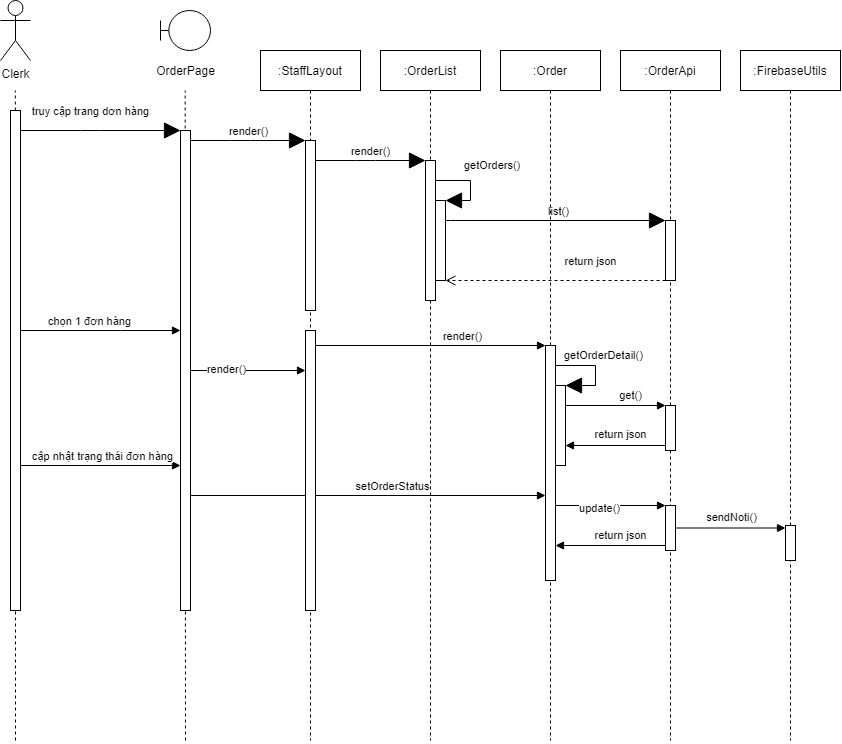

The diagram above was exported from draw.io. Its source (the exported page's mxGraphModel, read from the mxfile embedded in the PNG):
<mxGraphModel dx="3555" dy="3963" grid="1" gridSize="10" guides="1" tooltips="1" connect="1" arrows="1" fold="1" page="1" pageScale="1" pageWidth="850" pageHeight="1100" math="0" shadow="0">
  <root>
    <mxCell id="0" />
    <mxCell id="1" parent="0" />
    <mxCell id="2" value="Clerk" style="shape=umlActor;html=1;verticalLabelPosition=bottom;verticalAlign=top;align=center;" vertex="1" parent="1">
      <mxGeometry x="3420" y="-695" width="30" height="60" as="geometry" />
    </mxCell>
    <mxCell id="3" value="" style="endArrow=none;dashed=1;html=1;startSize=11;endSize=14;" edge="1" parent="1">
      <mxGeometry width="50" height="50" relative="1" as="geometry">
        <mxPoint x="3435" y="45" as="sourcePoint" />
        <mxPoint x="3434.83" y="-605" as="targetPoint" />
      </mxGeometry>
    </mxCell>
    <mxCell id="4" style="rounded=0;orthogonalLoop=1;jettySize=auto;html=1;endArrow=block;endFill=1;" edge="1" source="8" target="17" parent="1">
      <mxGeometry relative="1" as="geometry">
        <Array as="points">
          <mxPoint x="3540" y="-365" />
        </Array>
      </mxGeometry>
    </mxCell>
    <mxCell id="5" value="chọn 1 đơn hàng" style="edgeLabel;html=1;align=center;verticalAlign=middle;resizable=0;points=[];" vertex="1" connectable="0" parent="4">
      <mxGeometry x="-0.1458" y="-2" relative="1" as="geometry">
        <mxPoint y="-12" as="offset" />
      </mxGeometry>
    </mxCell>
    <mxCell id="6" style="edgeStyle=none;rounded=0;jumpStyle=arc;jumpSize=12;orthogonalLoop=1;jettySize=auto;html=1;endArrow=block;endFill=1;" edge="1" source="8" target="17" parent="1">
      <mxGeometry relative="1" as="geometry">
        <Array as="points">
          <mxPoint x="3530" y="-230" />
        </Array>
      </mxGeometry>
    </mxCell>
    <mxCell id="7" value="cập nhật trạng thái đơn hàng" style="edgeLabel;html=1;align=center;verticalAlign=middle;resizable=0;points=[];" vertex="1" connectable="0" parent="6">
      <mxGeometry x="-0.1667" y="-1" relative="1" as="geometry">
        <mxPoint x="13" y="-11" as="offset" />
      </mxGeometry>
    </mxCell>
    <mxCell id="8" value="" style="html=1;points=[];perimeter=orthogonalPerimeter;" vertex="1" parent="1">
      <mxGeometry x="3430" y="-585" width="10" height="500" as="geometry" />
    </mxCell>
    <mxCell id="9" value="" style="group" vertex="1" connectable="0" parent="1">
      <mxGeometry x="3570" y="-685" width="70" height="70" as="geometry" />
    </mxCell>
    <mxCell id="10" value="" style="shape=umlBoundary;whiteSpace=wrap;html=1;" vertex="1" parent="9">
      <mxGeometry x="10" width="50" height="40" as="geometry" />
    </mxCell>
    <mxCell id="11" value="OrderPage" style="text;html=1;align=center;verticalAlign=middle;resizable=0;points=[];autosize=1;strokeColor=none;fillColor=none;" vertex="1" parent="9">
      <mxGeometry y="50" width="70" height="20" as="geometry" />
    </mxCell>
    <mxCell id="12" value="" style="endArrow=none;dashed=1;html=1;startSize=11;endSize=14;" edge="1" parent="1">
      <mxGeometry width="50" height="50" relative="1" as="geometry">
        <mxPoint x="3605" y="45" as="sourcePoint" />
        <mxPoint x="3604.66" y="-605" as="targetPoint" />
      </mxGeometry>
    </mxCell>
    <mxCell id="13" style="edgeStyle=none;rounded=0;jumpStyle=arc;jumpSize=12;orthogonalLoop=1;jettySize=auto;html=1;endArrow=block;endFill=1;" edge="1" source="17" target="21" parent="1">
      <mxGeometry relative="1" as="geometry" />
    </mxCell>
    <mxCell id="14" value="render()" style="edgeLabel;html=1;align=center;verticalAlign=middle;resizable=0;points=[];" vertex="1" connectable="0" parent="13">
      <mxGeometry x="-0.4057" y="2" relative="1" as="geometry">
        <mxPoint as="offset" />
      </mxGeometry>
    </mxCell>
    <mxCell id="15" style="rounded=0;jumpStyle=arc;jumpSize=12;orthogonalLoop=1;jettySize=auto;html=1;endArrow=block;endFill=1;" edge="1" source="17" target="36" parent="1">
      <mxGeometry relative="1" as="geometry">
        <Array as="points">
          <mxPoint x="3800" y="-200" />
        </Array>
      </mxGeometry>
    </mxCell>
    <mxCell id="16" value="setOrderStatus" style="edgeLabel;html=1;align=center;verticalAlign=middle;resizable=0;points=[];" vertex="1" connectable="0" parent="15">
      <mxGeometry x="0.0563" relative="1" as="geometry">
        <mxPoint x="13" y="-10" as="offset" />
      </mxGeometry>
    </mxCell>
    <mxCell id="17" value="" style="html=1;points=[];perimeter=orthogonalPerimeter;" vertex="1" parent="1">
      <mxGeometry x="3600" y="-565" width="10" height="480" as="geometry" />
    </mxCell>
    <mxCell id="18" value="truy cập trang dơn hàng" style="html=1;verticalAlign=bottom;endArrow=block;startSize=11;endSize=14;" edge="1" source="8" target="17" parent="1">
      <mxGeometry x="-0.125" y="10" width="80" relative="1" as="geometry">
        <mxPoint x="3570" y="-555" as="sourcePoint" />
        <mxPoint x="3650" y="-555" as="targetPoint" />
        <Array as="points">
          <mxPoint x="3510" y="-565" />
        </Array>
        <mxPoint as="offset" />
      </mxGeometry>
    </mxCell>
    <mxCell id="19" value=":StaffLayout" style="shape=umlLifeline;perimeter=lifelinePerimeter;whiteSpace=wrap;html=1;container=1;collapsible=0;recursiveResize=0;outlineConnect=0;" vertex="1" parent="1">
      <mxGeometry x="3680" y="-645" width="100" height="690" as="geometry" />
    </mxCell>
    <mxCell id="20" value="" style="html=1;points=[];perimeter=orthogonalPerimeter;rounded=0;" vertex="1" parent="19">
      <mxGeometry x="45" y="90" width="10" height="170" as="geometry" />
    </mxCell>
    <mxCell id="21" value="" style="html=1;points=[];perimeter=orthogonalPerimeter;rounded=0;" vertex="1" parent="19">
      <mxGeometry x="45" y="280" width="10" height="280" as="geometry" />
    </mxCell>
    <mxCell id="22" value="render()" style="html=1;verticalAlign=bottom;endArrow=block;startSize=11;endSize=14;" edge="1" source="17" target="20" parent="1">
      <mxGeometry width="80" relative="1" as="geometry">
        <mxPoint x="3620" y="-515" as="sourcePoint" />
        <mxPoint x="3780" y="-515" as="targetPoint" />
        <Array as="points">
          <mxPoint x="3660" y="-555" />
        </Array>
      </mxGeometry>
    </mxCell>
    <mxCell id="23" value=":OrderList" style="shape=umlLifeline;perimeter=lifelinePerimeter;whiteSpace=wrap;html=1;container=1;collapsible=0;recursiveResize=0;outlineConnect=0;" vertex="1" parent="1">
      <mxGeometry x="3800" y="-645" width="100" height="690" as="geometry" />
    </mxCell>
    <mxCell id="24" value="" style="html=1;points=[];perimeter=orthogonalPerimeter;" vertex="1" parent="23">
      <mxGeometry x="45" y="110" width="10" height="140" as="geometry" />
    </mxCell>
    <mxCell id="25" value="" style="html=1;points=[];perimeter=orthogonalPerimeter;" vertex="1" parent="23">
      <mxGeometry x="55" y="150" width="10" height="80" as="geometry" />
    </mxCell>
    <mxCell id="26" value="getOrders()" style="edgeStyle=orthogonalEdgeStyle;html=1;align=left;spacingLeft=2;endArrow=block;rounded=0;entryX=1;entryY=0;startSize=11;endSize=14;" edge="1" parent="23" source="24" target="25">
      <mxGeometry x="-0.3755" y="15" relative="1" as="geometry">
        <mxPoint x="60" y="185" as="sourcePoint" />
        <Array as="points">
          <mxPoint x="90" y="130" />
          <mxPoint x="90" y="150" />
        </Array>
        <mxPoint as="offset" />
      </mxGeometry>
    </mxCell>
    <mxCell id="27" value="render()" style="html=1;verticalAlign=bottom;endArrow=block;startSize=11;endSize=14;" edge="1" source="20" target="24" parent="1">
      <mxGeometry width="80" relative="1" as="geometry">
        <mxPoint x="3735" y="-535" as="sourcePoint" />
        <mxPoint x="3850" y="-535" as="targetPoint" />
        <Array as="points">
          <mxPoint x="3785" y="-535" />
        </Array>
      </mxGeometry>
    </mxCell>
    <mxCell id="28" value=":OrderApi" style="shape=umlLifeline;perimeter=lifelinePerimeter;whiteSpace=wrap;html=1;container=1;collapsible=0;recursiveResize=0;outlineConnect=0;" vertex="1" parent="1">
      <mxGeometry x="4040" y="-645" width="100" height="690" as="geometry" />
    </mxCell>
    <mxCell id="29" value="" style="html=1;points=[];perimeter=orthogonalPerimeter;" vertex="1" parent="28">
      <mxGeometry x="45" y="170" width="10" height="60" as="geometry" />
    </mxCell>
    <mxCell id="30" value="" style="html=1;points=[];perimeter=orthogonalPerimeter;" vertex="1" parent="28">
      <mxGeometry x="45" y="355" width="10" height="45" as="geometry" />
    </mxCell>
    <mxCell id="31" value="" style="html=1;points=[];perimeter=orthogonalPerimeter;" vertex="1" parent="28">
      <mxGeometry x="45" y="455" width="10" height="45" as="geometry" />
    </mxCell>
    <mxCell id="32" style="edgeStyle=none;rounded=0;orthogonalLoop=1;jettySize=auto;html=1;endArrow=block;endFill=1;startSize=11;endSize=14;" edge="1" source="25" target="29" parent="1">
      <mxGeometry relative="1" as="geometry">
        <Array as="points">
          <mxPoint x="3870" y="-475" />
        </Array>
      </mxGeometry>
    </mxCell>
    <mxCell id="33" value="list()" style="edgeLabel;html=1;align=center;verticalAlign=middle;resizable=0;points=[];" vertex="1" connectable="0" parent="32">
      <mxGeometry x="-0.0762" y="-3" relative="1" as="geometry">
        <mxPoint x="9" y="-13" as="offset" />
      </mxGeometry>
    </mxCell>
    <mxCell id="34" value="return json" style="html=1;verticalAlign=bottom;endArrow=open;dashed=1;endSize=8;" edge="1" source="29" target="25" parent="1">
      <mxGeometry x="-0.3182" y="-10" relative="1" as="geometry">
        <mxPoint x="3860" y="-435" as="sourcePoint" />
        <mxPoint x="3860" y="-425" as="targetPoint" />
        <Array as="points">
          <mxPoint x="3910" y="-415" />
        </Array>
        <mxPoint as="offset" />
      </mxGeometry>
    </mxCell>
    <mxCell id="35" value=":Order" style="shape=umlLifeline;perimeter=lifelinePerimeter;whiteSpace=wrap;html=1;container=1;collapsible=0;recursiveResize=0;outlineConnect=0;" vertex="1" parent="1">
      <mxGeometry x="3920" y="-645" width="100" height="690" as="geometry" />
    </mxCell>
    <mxCell id="36" value="" style="html=1;points=[];perimeter=orthogonalPerimeter;" vertex="1" parent="35">
      <mxGeometry x="45" y="295" width="10" height="235" as="geometry" />
    </mxCell>
    <mxCell id="37" value="" style="html=1;points=[];perimeter=orthogonalPerimeter;" vertex="1" parent="35">
      <mxGeometry x="55" y="335" width="10" height="80" as="geometry" />
    </mxCell>
    <mxCell id="38" value="getOrderDetail()" style="edgeStyle=orthogonalEdgeStyle;html=1;align=left;spacingLeft=2;endArrow=block;rounded=0;entryX=1;entryY=0;startSize=11;endSize=14;" edge="1" parent="35" source="36" target="37">
      <mxGeometry x="-0.8889" y="10" relative="1" as="geometry">
        <mxPoint x="-3625" y="1015" as="sourcePoint" />
        <Array as="points">
          <mxPoint x="95" y="315" />
          <mxPoint x="95" y="335" />
        </Array>
        <mxPoint as="offset" />
      </mxGeometry>
    </mxCell>
    <mxCell id="39" style="edgeStyle=none;rounded=0;jumpStyle=arc;jumpSize=12;orthogonalLoop=1;jettySize=auto;html=1;endArrow=block;endFill=1;" edge="1" source="21" target="36" parent="1">
      <mxGeometry relative="1" as="geometry">
        <Array as="points">
          <mxPoint x="3850" y="-350" />
        </Array>
      </mxGeometry>
    </mxCell>
    <mxCell id="40" value="render()" style="edgeLabel;html=1;align=center;verticalAlign=middle;resizable=0;points=[];" vertex="1" connectable="0" parent="39">
      <mxGeometry x="0.0633" y="2" relative="1" as="geometry">
        <mxPoint x="23" y="-8" as="offset" />
      </mxGeometry>
    </mxCell>
    <mxCell id="41" value="get()" style="edgeStyle=none;rounded=0;jumpStyle=arc;jumpSize=12;orthogonalLoop=1;jettySize=auto;html=1;endArrow=block;endFill=1;" edge="1" source="37" target="30" parent="1">
      <mxGeometry x="0.3" y="10" relative="1" as="geometry">
        <Array as="points">
          <mxPoint x="4030" y="-290" />
        </Array>
        <mxPoint as="offset" />
      </mxGeometry>
    </mxCell>
    <mxCell id="42" style="edgeStyle=none;rounded=0;jumpStyle=arc;jumpSize=12;orthogonalLoop=1;jettySize=auto;html=1;endArrow=block;endFill=1;" edge="1" source="30" target="37" parent="1">
      <mxGeometry relative="1" as="geometry">
        <Array as="points">
          <mxPoint x="4040" y="-250" />
        </Array>
      </mxGeometry>
    </mxCell>
    <mxCell id="43" value="return json" style="edgeLabel;html=1;align=center;verticalAlign=middle;resizable=0;points=[];" vertex="1" connectable="0" parent="42">
      <mxGeometry x="-0.2248" y="-1" relative="1" as="geometry">
        <mxPoint x="-6" y="-11" as="offset" />
      </mxGeometry>
    </mxCell>
    <mxCell id="44" style="edgeStyle=none;rounded=0;jumpStyle=arc;jumpSize=12;orthogonalLoop=1;jettySize=auto;html=1;endArrow=block;endFill=1;" edge="1" source="36" target="31" parent="1">
      <mxGeometry relative="1" as="geometry">
        <Array as="points">
          <mxPoint x="4050" y="-190" />
        </Array>
      </mxGeometry>
    </mxCell>
    <mxCell id="45" value="update()" style="edgeLabel;html=1;align=center;verticalAlign=middle;resizable=0;points=[];" vertex="1" connectable="0" parent="44">
      <mxGeometry x="-0.2273" y="-2" relative="1" as="geometry">
        <mxPoint as="offset" />
      </mxGeometry>
    </mxCell>
    <mxCell id="46" value="return json" style="edgeStyle=none;rounded=0;jumpStyle=arc;jumpSize=12;orthogonalLoop=1;jettySize=auto;html=1;endArrow=block;endFill=1;" edge="1" source="31" target="36" parent="1">
      <mxGeometry x="-0.1818" y="-10" relative="1" as="geometry">
        <Array as="points">
          <mxPoint x="4060" y="-150" />
        </Array>
        <mxPoint as="offset" />
      </mxGeometry>
    </mxCell>
    <mxCell id="47" value=":FirebaseUtils" style="shape=umlLifeline;perimeter=lifelinePerimeter;whiteSpace=wrap;html=1;container=1;collapsible=0;recursiveResize=0;outlineConnect=0;" vertex="1" parent="1">
      <mxGeometry x="4160" y="-645" width="100" height="690" as="geometry" />
    </mxCell>
    <mxCell id="48" value="" style="html=1;points=[];perimeter=orthogonalPerimeter;" vertex="1" parent="47">
      <mxGeometry x="45" y="475" width="10" height="35" as="geometry" />
    </mxCell>
    <mxCell id="49" style="edgeStyle=none;rounded=0;jumpStyle=arc;jumpSize=12;orthogonalLoop=1;jettySize=auto;html=1;endArrow=block;endFill=1;" edge="1" source="31" target="48" parent="1">
      <mxGeometry relative="1" as="geometry" />
    </mxCell>
    <mxCell id="50" value="sendNoti()" style="edgeLabel;html=1;align=center;verticalAlign=middle;resizable=0;points=[];" vertex="1" connectable="0" parent="49">
      <mxGeometry x="-0.5572" y="-2" relative="1" as="geometry">
        <mxPoint x="30" y="-14" as="offset" />
      </mxGeometry>
    </mxCell>
  </root>
</mxGraphModel>